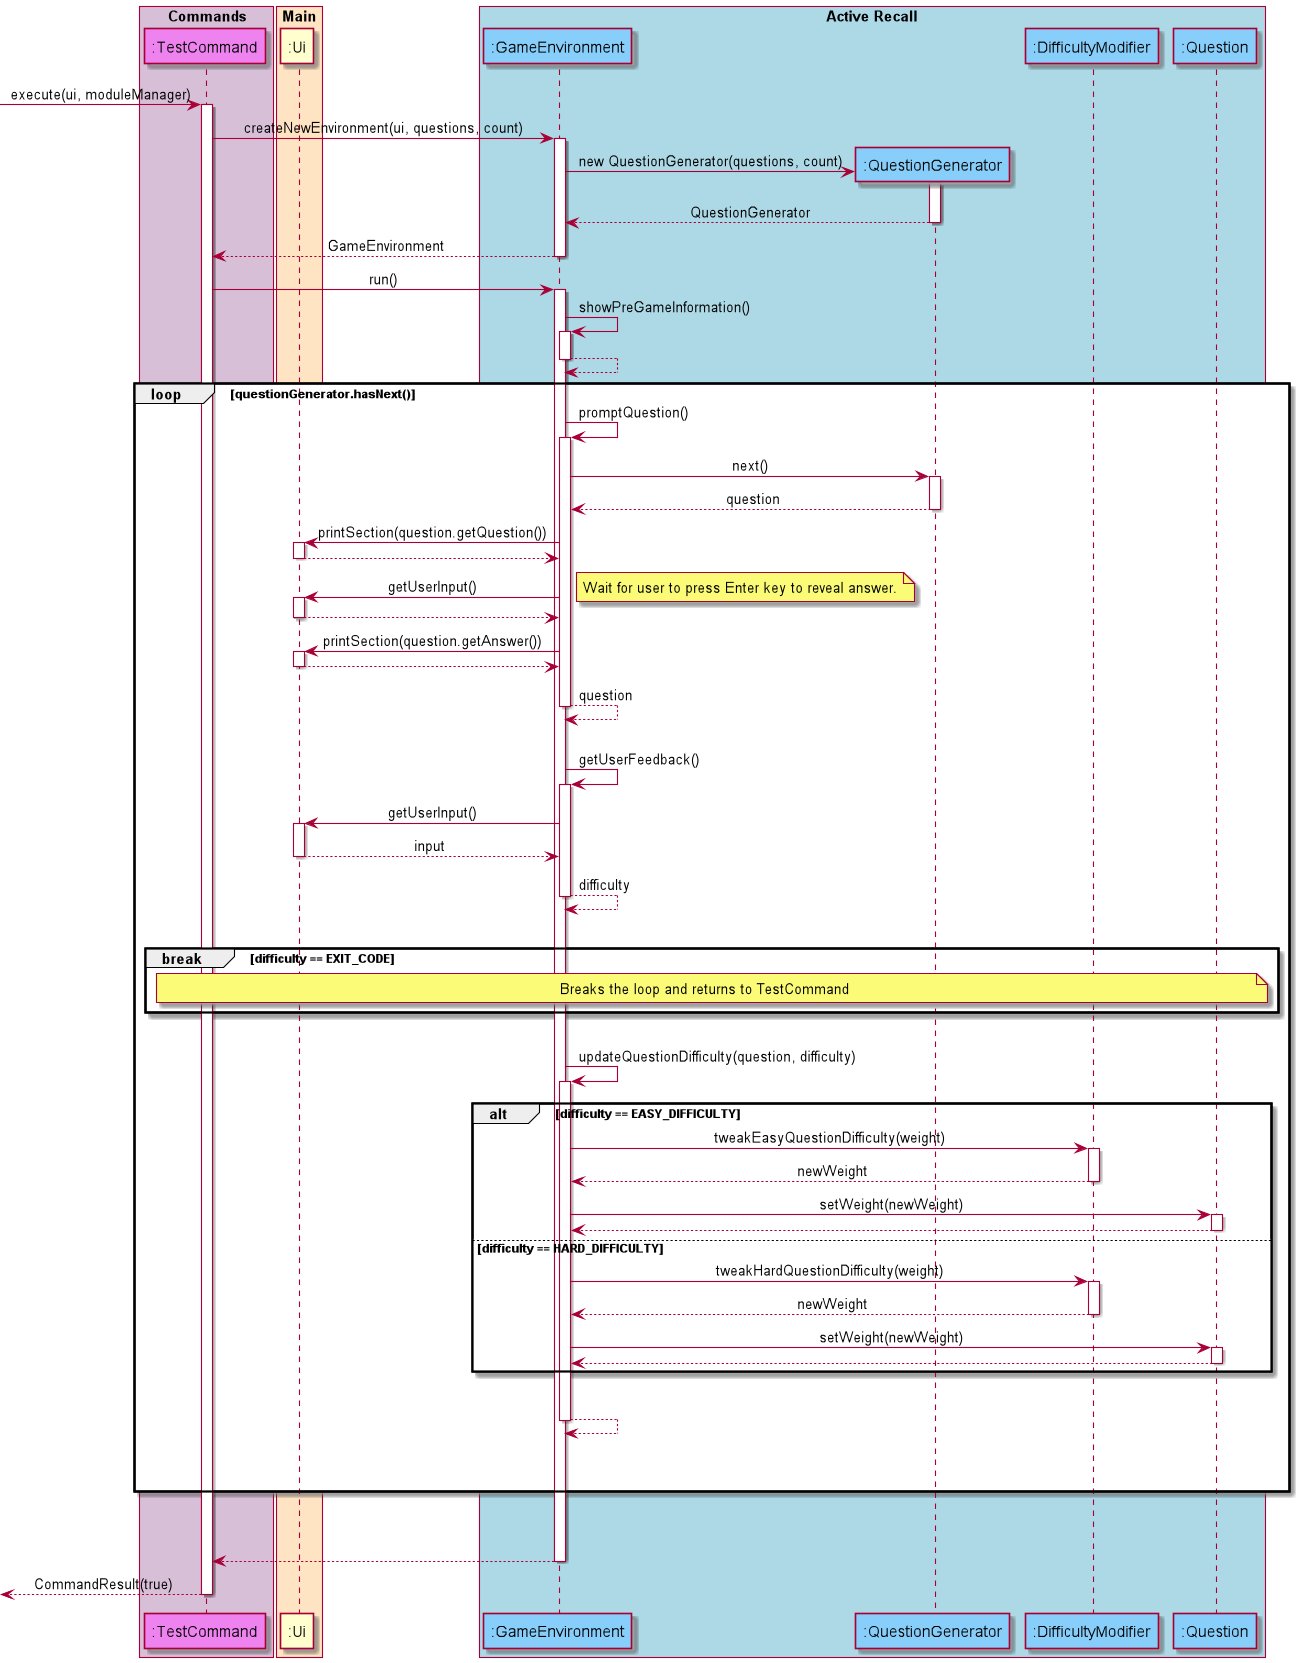

The diagram above was rendered by PlantUML. Its source (embedded in the PNG):
@startuml
'https://plantuml.com/sequence-diagram

skinparam sequenceMessageAlign center

box "Commands" #thistle
participant ":TestCommand" as TestCommand #violet
endbox
box "Main" #bisque
participant ":Ui" as Ui
endbox
box "Active Recall" #lightblue
participant ":GameEnvironment" as GameEnvironment #lightskyblue
participant ":QuestionGenerator" as QuestionGenerator #lightskyblue
participant ":DifficultyModifier" as DifficultyModifier #lightskyblue
participant ":Question" as Question #lightskyblue
endbox

-> TestCommand : execute(ui, moduleManager)
activate TestCommand
TestCommand -> GameEnvironment : createNewEnvironment(ui, questions, count)
activate GameEnvironment 
  create QuestionGenerator
  GameEnvironment -> QuestionGenerator : new QuestionGenerator(questions, count)
  activate QuestionGenerator
  return QuestionGenerator
return GameEnvironment

TestCommand -> GameEnvironment : run()
activate GameEnvironment
  GameEnvironment -> GameEnvironment : showPreGameInformation()
  activate GameEnvironment 
  return
  loop questionGenerator.hasNext()
    GameEnvironment -> GameEnvironment : promptQuestion()
    activate GameEnvironment
      GameEnvironment -> QuestionGenerator : next()
      activate QuestionGenerator 
      return question
      GameEnvironment -> Ui : printSection(question.getQuestion())
      activate Ui
      return
      GameEnvironment -> Ui : getUserInput()
      note right: Wait for user to press Enter key to reveal answer.
      activate Ui
      return
      GameEnvironment -> Ui : printSection(question.getAnswer())
      activate Ui
      return
    return question
    |||
    GameEnvironment -> GameEnvironment : getUserFeedback()
    activate GameEnvironment
      GameEnvironment -> Ui : getUserInput()
      activate Ui
      return input
    return difficulty
    |||
    break difficulty == EXIT_CODE
      note across: Breaks the loop and returns to TestCommand
    end
    |||
    GameEnvironment -> GameEnvironment : updateQuestionDifficulty(question, difficulty)
    activate GameEnvironment 
      alt difficulty == EASY_DIFFICULTY
        GameEnvironment -> DifficultyModifier : tweakEasyQuestionDifficulty(weight)
        activate DifficultyModifier 
        return newWeight
        
        GameEnvironment -> Question : setWeight(newWeight)
        activate Question
        return
      else difficulty == HARD_DIFFICULTY
        GameEnvironment -> DifficultyModifier : tweakHardQuestionDifficulty(weight)
        activate DifficultyModifier 
        return newWeight
        
        GameEnvironment -> Question : setWeight(newWeight)
        activate Question
        return
      end
      |||
    return
    |||
    |||
  end
  |||
  |||
return

return CommandResult(true)

@enduml